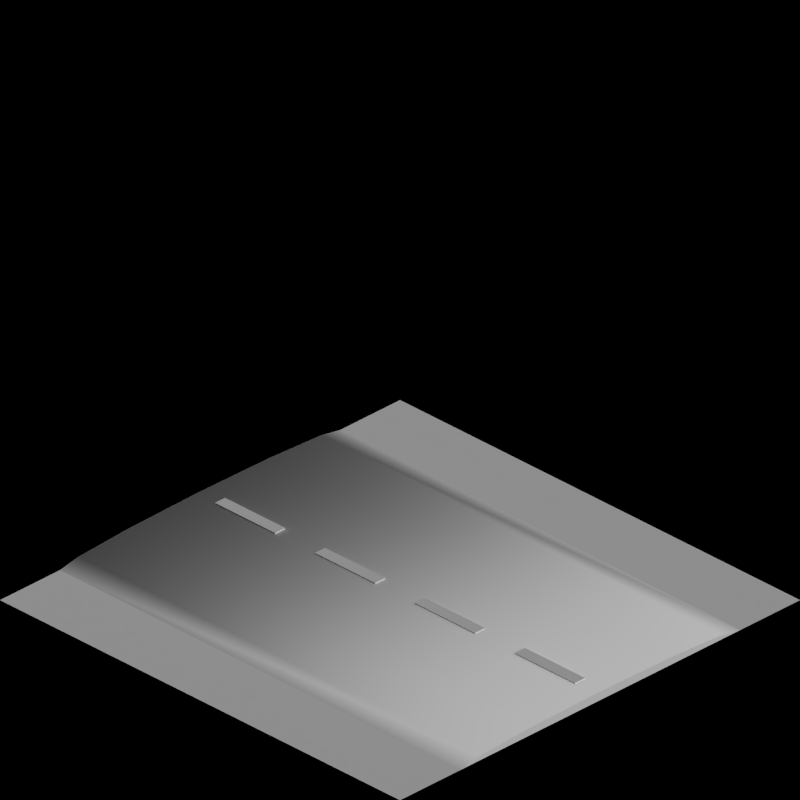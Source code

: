 # Source: road_temperate.blend  (saved by Blender 2.63.0; exported with 4.5.12 LTS)
import bpy
from mathutils import Matrix  # noqa: F401  (used for matrix-valued properties, if any)

bpy.ops.wm.read_factory_settings(use_empty=True)
scene = bpy.context.scene
scene.name = 'Scene'

# ---- collections
col_collection_1 = bpy.data.collections.new('Collection 1'); scene.collection.children.link(col_collection_1)
col_collection_2 = bpy.data.collections.new('Collection 2'); scene.collection.children.link(col_collection_2)

# ---- materials (node trees are filled in below, after node groups)
mat_grass_temperate = bpy.data.materials.new('Grass_Temperate')
mat_tarmac_dark = bpy.data.materials.new('Tarmac_Dark')
mat_paint_white = bpy.data.materials.new('Paint_White')

# ---- material node trees

# ---- world
world_world = bpy.data.worlds.new('World'); scene.world = world_world
world_world.color = (0.0, 0.0, 0.0)
world_world.use_sun_shadow = False
world_world.sun_shadow_jitter_overblur = 0.0
world_world.cycles.sampling_method = 'MANUAL'
world_world.cycles.sample_map_resolution = 256
world_world.light_settings.ao_factor = 0.5

# ---- cameras
cam_camera = bpy.data.cameras.new('Camera')
cam_camera.type = 'ORTHO'
cam_camera.clip_end = 100.0
cam_camera.lens = 35.0
cam_camera.sensor_width = 32.0
cam_camera.sensor_height = 18.0
cam_camera.ortho_scale = 2.828
cam_camera.dof.focus_distance = 0.0
cam_camera.dof.aperture_fstop = 128.0

# ---- lights
light_lamp = bpy.data.lights.new('Lamp', 'SUN')
light_lamp.transmission_factor = 0.0
light_lamp.cutoff_distance = 30.0
light_lamp.use_shadow = False
light_lamp.angle = 1.571
light_lamp.energy = 1.0
light_lamp.shadow_buffer_clip_start = 1.001
light_lamp.shadow_soft_size = 1.0
light_lamp.shadow_cascade_max_distance = 1000.0
light_lamp.cycles.use_multiple_importance_sampling = False
light_lamp_001 = bpy.data.lights.new('Lamp.001', 'SUN')
light_lamp_001.transmission_factor = 0.0
light_lamp_001.cutoff_distance = 30.0
light_lamp_001.angle = 1.571
light_lamp_001.energy = 1.0
light_lamp_001.shadow_buffer_clip_start = 1.001
light_lamp_001.shadow_soft_size = 1.0
light_lamp_001.shadow_cascade_max_distance = 1000.0
light_lamp_001.cycles.use_multiple_importance_sampling = False

# ---- meshes
me_plane_006 = bpy.data.meshes.new('Plane.006')
me_plane_006.from_pydata([(1.0, -1.0, 0.0), (-1.0, -1.0, 0.0), (1.0, 1.0, 0.0), (-1.0, 1.0, 0.0), (-4.0, -1.0, 0.0), (-6.0, -1.0, 0.0), (-4.0, 1.0, 0.0), (-6.0, 1.0, 0.0), (-9.0, -1.0, 0.0), (-11.0, -1.0, 0.0), (-9.0, 1.0, 0.0), (-11.0, 1.0, 0.0), (-14.0, -1.0, 0.0), (-16.0, -1.0, 0.0), (-14.0, 1.0, 0.0), (-16.0, 1.0, 0.0), (-19.0, -1.0, 0.0), (-21.0, -1.0, 0.0), (-19.0, 1.0, 0.0), (-21.0, 1.0, 0.0), (-24.0, -1.0, 0.0), (-26.0, -1.0, 0.5), (-24.0, 1.0, 0.0), (-26.0, 1.0, 0.5)], [], [(2, 3, 1, 0), (6, 7, 5, 4), (10, 11, 9, 8), (14, 15, 13, 12), (18, 19, 17, 16), (22, 23, 21, 20)])
me_plane_006.materials.append(mat_grass_temperate)
me_plane_006.use_remesh_preserve_volume = False
me_plane_006.use_remesh_preserve_attributes = False
me_plane_006.use_mirror_vertex_groups = False
me_plane_006.update()
me_road1 = bpy.data.meshes.new('Road1')
me_road1.from_pydata([(0.025, 0.1, 0.0), (-0.025, 0.1, 0.0), (0.025, 0.4, 0.0), (-0.025, 0.4, 0.0), (0.025, -0.9, 0.0), (-0.025, -0.9, 0.0), (0.025, -0.6, 0.0), (-0.025, -0.6, 0.0), (-0.7, -1.0, 0.0), (-0.7, 1.0, 6.488e-06), (-0.6062, -1.0, 0.0175), (-0.35, -1.0, 0.03031), (8.941e-08, -1.0, 0.035), (0.35, -1.0, 0.03031), (0.6062, -1.0, 0.0175), (0.7, -1.0, -1.192e-08), (-0.6062, 1.0, 0.01751), (-0.35, 1.0, 0.03032), (6.102e-08, 1.0, 0.03501), (0.35, 1.0, 0.03032), (0.6062, 1.0, 0.01751), (0.7, 1.0, 6.476e-06), (0.025, 0.1, 0.04), (-0.025, 0.1, 0.04), (0.025, 0.4, 0.04), (-0.025, 0.4, 0.04), (0.025, -0.9, 0.04), (-0.025, -0.9, 0.04), (0.025, -0.6, 0.04), (-0.025, -0.6, 0.04), (0.025, -0.4, 0.0), (-0.025, -0.4, 0.0), (0.025, -0.1, 0.0), (-0.025, -0.1, 0.0), (0.025, -0.4, 0.04), (-0.025, -0.4, 0.04), (0.025, -0.1, 0.04), (-0.025, -0.1, 0.04), (0.025, 0.6, 0.0), (-0.025, 0.6, 0.0), (0.025, 0.9, 0.0), (-0.025, 0.9, 0.0), (0.025, 0.6, 0.04), (-0.025, 0.6, 0.04), (0.025, 0.9, 0.04), (-0.025, 0.9, 0.04)], [], [(2, 0, 1, 3), (6, 4, 5, 7), (10, 11, 12, 13, 14, 15, 8), (16, 9, 21, 20, 19, 18, 17), (17, 18, 12, 11), (20, 21, 15, 14), (16, 17, 11, 10), (19, 20, 14, 13), (9, 16, 10, 8), (18, 19, 13, 12), (24, 25, 23, 22), (28, 29, 27, 26), (3, 1, 23, 25), (6, 7, 29, 28), (2, 3, 25, 24), (26, 27, 5, 4), (4, 6, 28, 26), (22, 23, 1, 0), (0, 2, 24, 22), (7, 5, 27, 29), (32, 30, 31, 33), (36, 37, 35, 34), (32, 33, 37, 36), (34, 35, 31, 30), (30, 32, 36, 34), (33, 31, 35, 37), (40, 38, 39, 41), (44, 45, 43, 42), (41, 39, 43, 45), (40, 41, 45, 44), (42, 43, 39, 38), (38, 40, 44, 42)])
me_road1.polygons.foreach_set('use_smooth', [0, 0, 0, 0, 1, 1, 1, 1, 1, 1, 0, 0, 0, 0, 0, 0, 0, 0, 0, 0, 0, 0, 0, 0, 0, 0, 0, 0, 0, 0, 0, 0])
me_road1.polygons.foreach_set('material_index', [1, 1, 0, 0, 0, 0, 0, 0, 0, 0, 1, 1, 1, 1, 1, 1, 1, 1, 1, 1, 1, 1, 1, 1, 1, 1, 1, 1, 1, 1, 1, 1])
me_road1.materials.append(mat_tarmac_dark)
me_road1.materials.append(mat_paint_white)
me_road1.use_remesh_preserve_volume = False
me_road1.use_remesh_preserve_attributes = False
me_road1.use_mirror_vertex_groups = False
me_road1.update()
me_road2 = bpy.data.meshes.new('Road2')
me_road2.from_pydata([(-0.9, -0.025, 0.0), (-0.9, 0.025, 0.0), (-0.6, -0.025, 0.0), (-0.6, 0.025, 0.0), (-0.9, -0.025, 0.04), (-0.9, 0.025, 0.04), (-0.6, -0.025, 0.04), (-0.6, 0.025, 0.04), (0.6, -0.025, 0.0), (0.6, 0.025, 0.0), (0.9, -0.025, 0.0), (0.9, 0.025, 0.0), (0.6, -0.025, 0.04), (0.6, 0.025, 0.04), (0.9, -0.025, 0.04), (0.9, 0.025, 0.04), (0.025, -0.9, 0.0), (-0.025, -0.9, 0.0), (0.025, -0.6, 0.0), (-0.025, -0.6, 0.0), (0.025, -0.9, 0.04), (-0.025, -0.9, 0.04), (0.025, -0.6, 0.04), (-0.025, -0.6, 0.04), (0.025, 0.6, 0.0), (-0.025, 0.6, 0.0), (0.025, 0.9, 0.0), (-0.025, 0.9, 0.0), (0.025, 0.6, 0.04), (-0.025, 0.6, 0.04), (0.025, 0.9, 0.04), (-0.025, 0.9, 0.04), (-0.7, -1.0, 0.0), (-1.0, -0.7, -1.118e-08), (-0.6062, -1.0, 0.0175), (-0.35, -1.0, 0.03031), (8.941e-08, -1.0, 0.035), (0.35, -1.0, 0.03031), (0.6062, -1.0, 0.0175), (0.7, -1.0, -1.192e-08), (-1.0, -0.6062, 0.0175), (-1.0, -0.35, 0.03031), (-1.0, -1.192e-07, 0.035), (-1.0, 0.35, 0.03031), (-1.0, 0.6062, 0.0175), (-1.0, 0.7, 0.0), (0.7, 1.0, 0.0), (1.0, 0.7, -1.118e-08), (0.6062, 1.0, 0.0175), (0.35, 1.0, 0.03031), (-2.98e-07, 1.0, 0.035), (-0.35, 1.0, 0.03031), (-0.6062, 1.0, 0.0175), (-0.7, 1.0, -1.118e-08), (1.0, 0.6062, 0.0175), (1.0, 0.35, 0.03031), (1.0, 1.788e-07, 0.035), (1.0, -0.35, 0.03031), (1.0, -0.6062, 0.0175), (1.0, -0.7, 0.0), (0.6031, 0.6031, 0.0175), (-0.375, -0.375, 0.03031), (-0.375, 0.375, 0.03031), (-0.6031, 0.6031, 0.0175), (-0.7, 0.7, 3.178e-07), (0.7, 0.7, -2.438e-07), (0.375, 0.375, 0.03031), (0.0, 1.46e-08, 0.035), (0.6031, -0.6031, 0.0175), (0.7, -0.7, -2.326e-07), (-0.7, -0.7, 0.0), (-0.6031, -0.6031, 0.0175), (0.375, -0.375, 0.03031)], [], [(2, 0, 1, 3), (6, 7, 5, 4), (2, 3, 7, 6), (4, 5, 1, 0), (0, 2, 6, 4), (3, 1, 5, 7), (10, 8, 9, 11), (14, 15, 13, 12), (11, 9, 13, 15), (10, 11, 15, 14), (12, 13, 9, 8), (8, 10, 14, 12), (18, 16, 17, 19), (22, 23, 21, 20), (18, 19, 23, 22), (20, 21, 17, 16), (16, 18, 22, 20), (19, 17, 21, 23), (26, 24, 25, 27), (30, 31, 29, 28), (27, 25, 29, 31), (26, 27, 31, 30), (28, 29, 25, 24), (24, 26, 30, 28), (34, 32, 39, 38, 37, 36, 35), (58, 59, 47, 54, 55, 56, 57), (48, 46, 53, 52, 51, 50, 49), (44, 45, 33, 40, 41, 42, 43), (44, 43, 62, 63), (45, 44, 63, 64), (56, 55, 66, 67), (59, 58, 68, 69), (32, 34, 71, 70), (49, 50, 67, 66), (52, 53, 64, 63), (48, 49, 66, 60), (51, 52, 63, 62), (50, 51, 62, 67), (46, 48, 60, 65), (40, 33, 70, 71), (43, 42, 67, 62), (42, 41, 61, 67), (41, 40, 71, 61), (55, 54, 60, 66), (58, 57, 72, 68), (54, 47, 65, 60), (57, 56, 67, 72), (36, 37, 72, 67), (35, 36, 67, 61), (38, 39, 69, 68), (34, 35, 61, 71), (37, 38, 68, 72)])
me_road2.polygons.foreach_set('material_index', [1, 1, 1, 1, 1, 1, 1, 1, 1, 1, 1, 1, 1, 1, 1, 1, 1, 1, 1, 1, 1, 1, 1, 1, 0, 0, 0, 0, 0, 0, 0, 0, 0, 0, 0, 0, 0, 0, 0, 0, 0, 0, 0, 0, 0, 0, 0, 0, 0, 0, 0, 0])
me_road2.materials.append(mat_tarmac_dark)
me_road2.materials.append(mat_paint_white)
me_road2.use_remesh_preserve_volume = False
me_road2.use_remesh_preserve_attributes = False
me_road2.use_mirror_vertex_groups = False
me_road2.update()
me_road3 = bpy.data.meshes.new('Road3')
me_road3.from_pydata([(0.9, 0.025, 0.0), (0.9, -0.025, 0.0), (0.6, 0.025, 0.0), (0.6, -0.025, 0.0), (0.9, 0.025, 0.04), (0.9, -0.025, 0.04), (0.6, 0.025, 0.04), (0.6, -0.025, 0.04), (0.025, 0.1, 0.0), (-0.025, 0.1, 0.0), (0.025, 0.4, 0.0), (-0.025, 0.4, 0.0), (0.025, -0.9, 0.0), (-0.025, -0.9, 0.0), (0.025, -0.6, 0.0), (-0.025, -0.6, 0.0), (0.025, 0.1, 0.04), (-0.025, 0.1, 0.04), (0.025, 0.4, 0.04), (-0.025, 0.4, 0.04), (0.025, -0.9, 0.04), (-0.025, -0.9, 0.04), (0.025, -0.6, 0.04), (-0.025, -0.6, 0.04), (0.025, -0.4, 0.0), (-0.025, -0.4, 0.0), (0.025, -0.1, 0.0), (-0.025, -0.1, 0.0), (0.025, -0.4, 0.04), (-0.025, -0.4, 0.04), (0.025, -0.1, 0.04), (-0.025, -0.1, 0.04), (0.025, 0.6, 0.0), (-0.025, 0.6, 0.0), (0.025, 0.9, 0.0), (-0.025, 0.9, 0.0), (0.025, 0.6, 0.04), (-0.025, 0.6, 0.04), (0.025, 0.9, 0.04), (-0.025, 0.9, 0.04), (-0.7, -1.0, 0.0), (-0.35, -1.788e-07, 0.03031), (-0.6062, -1.0, 0.0175), (0.35, -1.0, 0.03031), (0.6062, -1.0, 0.0175), (0.7, -1.0, -1.192e-08), (-2.98e-07, -1.0, 0.035), (-0.35, -1.0, 0.03031), (-2.98e-07, -5.96e-08, 0.035), (0.7, 1.0, 0.0), (1.0, 0.7, -1.118e-08), (0.6062, 1.0, 0.0175), (0.35, 1.0, 0.03031), (-2.98e-07, 1.0, 0.035), (-0.35, 1.0, 0.03031), (-0.6062, 1.0, 0.0175), (-0.7, 1.0, -1.118e-08), (1.0, 0.6062, 0.0175), (1.0, 0.35, 0.03031), (1.0, 1.788e-07, 0.035), (1.0, -0.35, 0.03031), (1.0, -0.6062, 0.0175), (1.0, -0.7, 0.0), (0.6031, 0.6031, 0.0175), (0.7, 0.7, -2.438e-07), (0.375, 0.375, 0.03031), (0.6031, -0.6031, 0.0175), (0.7, -0.7, -2.326e-07), (-0.6062, 0.0, 0.0175), (-0.7, 0.0, 0.0), (0.375, -0.375, 0.03031)], [], [(2, 0, 1, 3), (6, 7, 5, 4), (2, 3, 7, 6), (4, 5, 1, 0), (0, 2, 6, 4), (3, 1, 5, 7), (10, 8, 9, 11), (14, 12, 13, 15), (18, 19, 17, 16), (22, 23, 21, 20), (11, 9, 17, 19), (14, 15, 23, 22), (10, 11, 19, 18), (20, 21, 13, 12), (12, 14, 22, 20), (16, 17, 9, 8), (8, 10, 18, 16), (15, 13, 21, 23), (26, 24, 25, 27), (30, 31, 29, 28), (26, 27, 31, 30), (28, 29, 25, 24), (24, 26, 30, 28), (27, 25, 29, 31), (34, 32, 33, 35), (38, 39, 37, 36), (35, 33, 37, 39), (34, 35, 39, 38), (36, 37, 33, 32), (32, 34, 38, 36), (61, 62, 50, 57, 58, 59, 60), (51, 49, 56, 55, 54, 53, 52), (46, 43, 70, 48), (42, 47, 41, 68), (60, 59, 48, 70), (69, 68, 55, 56), (62, 61, 66, 67), (48, 41, 47, 46), (53, 54, 41, 48), (51, 52, 65, 63), (49, 51, 63, 64), (68, 41, 54, 55), (52, 53, 48, 65), (59, 58, 65, 48), (42, 40, 45, 44, 43, 46, 47), (58, 57, 63, 65), (61, 60, 70, 66), (57, 50, 64, 63), (40, 42, 68, 69), (44, 45, 67, 66), (43, 44, 66, 70)])
me_road3.polygons.foreach_set('material_index', [1, 1, 1, 1, 1, 1, 1, 1, 1, 1, 1, 1, 1, 1, 1, 1, 1, 1, 1, 1, 1, 1, 1, 1, 1, 1, 1, 1, 1, 1, 0, 0, 0, 0, 0, 0, 0, 0, 0, 0, 0, 0, 0, 0, 0, 0, 0, 0, 0, 0, 0])
me_road3.materials.append(mat_tarmac_dark)
me_road3.materials.append(mat_paint_white)
me_road3.use_remesh_preserve_volume = False
me_road3.use_remesh_preserve_attributes = False
me_road3.use_mirror_vertex_groups = False
me_road3.update()
me_road5 = bpy.data.meshes.new('Road5')
me_road5.from_pydata([(0.025, -0.9, 0.0), (-0.025, -0.9, 0.0), (0.025, -0.6, 0.0), (-0.025, -0.6, 0.0), (-0.7, -1.0, 0.0), (-0.7, 0.0, 6.488e-06), (-0.6062, -1.0, 0.0175), (-0.35, -1.0, 0.03031), (1.192e-07, -1.0, 0.035), (0.35, -1.0, 0.03031), (0.6062, -1.0, 0.0175), (0.7, -1.0, -1.192e-08), (-0.6062, -0.1, 0.01751), (-0.35, -0.3, 0.03032), (1.192e-07, -0.6, 0.03501), (0.35, -0.3, 0.03032), (0.6062, -0.1, 0.01751), (0.7, 0.0, 6.476e-06), (0.025, -0.9, 0.04), (-0.025, -0.9, 0.04), (0.025, -0.6, 0.04), (-0.025, -0.6, 0.04)], [], [(2, 0, 1, 3), (6, 7, 8, 9, 10, 11, 4), (12, 5, 17, 16, 15, 14, 13), (13, 14, 8, 7), (16, 17, 11, 10), (12, 13, 7, 6), (15, 16, 10, 9), (5, 12, 6, 4), (14, 15, 9, 8), (20, 21, 19, 18), (2, 3, 21, 20), (18, 19, 1, 0), (0, 2, 20, 18), (3, 1, 19, 21)])
me_road5.polygons.foreach_set('use_smooth', [0, 0, 0, 1, 1, 1, 1, 1, 1, 0, 0, 0, 0, 0])
me_road5.polygons.foreach_set('material_index', [1, 0, 0, 0, 0, 0, 0, 0, 0, 1, 1, 1, 1, 1])
me_road5.materials.append(mat_tarmac_dark)
me_road5.materials.append(mat_paint_white)
me_road5.use_remesh_preserve_volume = False
me_road5.use_remesh_preserve_attributes = False
me_road5.use_mirror_vertex_groups = False
me_road5.update()
me_road4 = bpy.data.meshes.new('Road4')
me_road4.from_pydata([(0.03479, -0.8622, 0.0), (-0.01471, -0.8551, 0.0), (0.03479, -0.8622, 0.04), (-0.01471, -0.8551, 0.04), (0.05294, -0.7683, 0.0), (0.004374, -0.7564, 0.0), (0.05294, -0.7683, 0.04), (0.004374, -0.7564, 0.04), (0.08022, -0.6765, 0.0), (0.03305, -0.66, 0.0), (0.08022, -0.6765, 0.04), (0.03305, -0.66, 0.04), (0.1163, -0.5879, 0.0), (0.07103, -0.5668, 0.0), (0.1163, -0.5879, 0.04), (0.07103, -0.5668, 0.04), (0.2137, -0.4235, 0.0), (0.1734, -0.3939, 0.0), (0.2137, -0.4235, 0.04), (0.1734, -0.3939, 0.04), (0.274, -0.3492, 0.0), (0.2368, -0.3158, 0.0), (0.274, -0.3492, 0.04), (0.2368, -0.3158, 0.04), (0.3413, -0.2812, 0.0), (0.3075, -0.2443, 0.0), (0.3413, -0.2812, 0.04), (0.3075, -0.2443, 0.04), (0.4149, -0.2201, 0.0), (0.3849, -0.1801, 0.0), (0.4149, -0.2201, 0.04), (0.3849, -0.1801, 0.04), (0.5783, -0.1209, 0.0), (0.5567, -0.07582, 0.0), (0.5783, -0.1209, 0.04), (0.5567, -0.07582, 0.04), (0.6665, -0.0838, 0.0), (0.6494, -0.03682, 0.0), (0.6665, -0.0838, 0.04), (0.6494, -0.03682, 0.04), (0.7579, -0.05553, 0.0), (0.7455, -0.007092, 0.0), (0.7579, -0.05553, 0.04), (0.7455, -0.007092, 0.04), (0.8517, -0.03635, 0.0), (0.8441, 0.01307, 0.0), (0.8517, -0.03635, 0.04), (0.8441, 0.01307, 0.04), (-0.7, -1.0, 0.0), (-0.6062, -1.0, 0.0175), (-0.35, -1.0, 0.03031), (1.192e-07, -1.0, 0.035), (0.35, -1.0, 0.03031), (0.6062, -1.0, 0.0175), (0.7, -1.0, -1.192e-08), (-0.6918, -0.8334, 0.0), (-0.5985, -0.8426, 0.0175), (-0.3435, -0.8677, 0.03031), (0.004815, -0.902, 0.035), (0.3531, -0.9363, 0.03031), (0.6081, -0.9614, 0.0175), (0.7014, -0.9706, -1.192e-08), (-0.6673, -0.6683, 0.0), (-0.5754, -0.6866, 0.0175), (-0.3241, -0.7366, 0.03031), (0.01921, -0.8049, 0.035), (0.3625, -0.8732, 0.03031), (0.6138, -0.9232, 0.0175), (0.7058, -0.9415, -1.192e-08), (-0.6268, -0.5065, 0.0), (-0.5371, -0.5337, 0.0175), (-0.2919, -0.6081, 0.03031), (0.04306, -0.7097, 0.035), (0.378, -0.8113, 0.03031), (0.6232, -0.8857, 0.0175), (0.7129, -0.9129, -1.192e-08), (-0.5706, -0.3494, 0.0), (-0.484, -0.3853, 0.0175), (-0.2472, -0.4834, 0.03031), (0.07612, -0.6173, 0.035), (0.3995, -0.7513, 0.03031), (0.6362, -0.8493, 0.0175), (0.7228, -0.8852, -1.192e-08), (-0.4993, -0.1986, 0.0), (-0.4166, -0.2428, 0.0175), (-0.1906, -0.3636, 0.03031), (0.1181, -0.5286, 0.035), (0.4268, -0.6936, 0.03031), (0.6527, -0.8144, 0.0175), (0.7354, -0.8586, -1.192e-08), (-0.4135, -0.05553, 0.0), (-0.3355, -0.1076, 0.0175), (-0.1225, -0.25, 0.03031), (0.1685, -0.4444, 0.035), (0.4595, -0.6389, 0.03031), (0.6726, -0.7812, 0.0175), (0.7506, -0.8333, -1.192e-08), (-0.3141, 0.07847, 0.0), (-0.2416, 0.01897, 0.0175), (-0.04356, -0.1436, 0.03031), (0.227, -0.3656, 0.035), (0.4975, -0.5876, 0.03031), (0.6956, -0.7502, 0.0175), (0.7681, -0.8097, -1.192e-08), (-0.2021, 0.2021, 0.0), (-0.1358, 0.1358, 0.0175), (0.04541, -0.04541, 0.03031), (0.2929, -0.2929, 0.035), (0.5404, -0.5404, 0.03031), (0.7216, -0.7216, 0.0175), (0.7879, -0.7879, -1.192e-08), (-0.07847, 0.3141, 0.0), (-0.01897, 0.2416, 0.0175), (0.1436, 0.04356, 0.03031), (0.3656, -0.227, 0.035), (0.5876, -0.4975, 0.03031), (0.7502, -0.6956, 0.0175), (0.8097, -0.7681, -1.192e-08), (0.05553, 0.4135, 0.0), (0.1076, 0.3355, 0.0175), (0.25, 0.1225, 0.03031), (0.4444, -0.1685, 0.035), (0.6389, -0.4595, 0.03031), (0.7812, -0.6726, 0.0175), (0.8333, -0.7506, -1.192e-08), (0.1986, 0.4993, 0.0), (0.2428, 0.4166, 0.0175), (0.3636, 0.1906, 0.03031), (0.5286, -0.1181, 0.035), (0.6936, -0.4268, 0.03031), (0.8144, -0.6527, 0.0175), (0.8586, -0.7354, -1.192e-08), (0.3494, 0.5706, 0.0), (0.3853, 0.484, 0.0175), (0.4834, 0.2472, 0.03031), (0.6173, -0.07612, 0.035), (0.7513, -0.3995, 0.03031), (0.8493, -0.6362, 0.0175), (0.8852, -0.7228, -1.192e-08), (0.5065, 0.6268, 0.0), (0.5337, 0.5371, 0.0175), (0.6081, 0.2919, 0.03031), (0.7097, -0.04306, 0.035), (0.8113, -0.378, 0.03031), (0.8857, -0.6232, 0.0175), (0.9129, -0.7129, -1.192e-08), (0.6683, 0.6673, 0.0), (0.6866, 0.5754, 0.0175), (0.7366, 0.3241, 0.03031), (0.8049, -0.01921, 0.035), (0.8732, -0.3625, 0.03031), (0.9232, -0.6138, 0.0175), (0.9415, -0.7058, -1.192e-08), (0.8334, 0.6918, 0.0), (0.8426, 0.5985, 0.0175), (0.8677, 0.3435, 0.03031), (0.902, -0.004815, 0.035), (0.9363, -0.3531, 0.03031), (0.9614, -0.6081, 0.0175), (0.9706, -0.7014, -1.192e-08), (1.0, 0.7, 0.0), (1.0, 0.6062, 0.0175), (1.0, 0.35, 0.03031), (1.0, -1.788e-07, 0.035), (1.0, -0.35, 0.03031), (1.0, -0.6062, 0.0175), (1.0, -0.7, -1.192e-08)], [], [(4, 5, 1, 0), (4, 6, 10, 8), (2, 3, 7, 6), (3, 1, 5, 7), (0, 2, 6, 4), (8, 10, 14, 12), (8, 9, 5, 4), (6, 7, 11, 10), (7, 5, 9, 11), (12, 13, 9, 8), (10, 11, 15, 14), (11, 9, 13, 15), (18, 19, 23, 22), (24, 25, 21, 20), (19, 17, 21, 23), (16, 18, 22, 20), (20, 21, 17, 16), (24, 26, 30, 28), (22, 23, 27, 26), (23, 21, 25, 27), (20, 22, 26, 24), (28, 29, 25, 24), (26, 27, 31, 30), (27, 25, 29, 31), (2, 0, 1, 3), (12, 14, 15, 13), (34, 35, 39, 38), (40, 41, 37, 36), (35, 33, 37, 39), (32, 34, 38, 36), (36, 37, 33, 32), (40, 42, 46, 44), (38, 39, 43, 42), (39, 37, 41, 43), (36, 38, 42, 40), (18, 16, 17, 19), (44, 45, 41, 40), (42, 43, 47, 46), (43, 41, 45, 47), (28, 30, 31, 29), (34, 32, 33, 35), (44, 46, 47, 45), (49, 48, 54, 53, 52, 51, 50), (56, 57, 64, 63), (49, 50, 57, 56), (52, 53, 60, 59), (48, 49, 56, 55), (51, 52, 59, 58), (55, 61, 54, 48), (50, 51, 58, 57), (53, 54, 61, 60), (66, 67, 74, 73), (59, 60, 67, 66), (55, 56, 63, 62), (58, 59, 66, 65), (62, 68, 61, 55), (57, 58, 65, 64), (60, 61, 68, 67), (69, 70, 77, 76), (62, 63, 70, 69), (65, 66, 73, 72), (69, 75, 68, 62), (64, 65, 72, 71), (67, 68, 75, 74), (63, 64, 71, 70), (76, 77, 84, 83), (72, 73, 80, 79), (76, 82, 75, 69), (71, 72, 79, 78), (74, 75, 82, 81), (70, 71, 78, 77), (73, 74, 81, 80), (86, 87, 94, 93), (79, 80, 87, 86), (83, 89, 82, 76), (78, 79, 86, 85), (81, 82, 89, 88), (77, 78, 85, 84), (80, 81, 88, 87), (97, 103, 96, 90), (90, 96, 89, 83), (85, 86, 93, 92), (88, 89, 96, 95), (84, 85, 92, 91), (87, 88, 95, 94), (83, 84, 91, 90), (99, 100, 107, 106), (92, 93, 100, 99), (95, 96, 103, 102), (91, 92, 99, 98), (94, 95, 102, 101), (90, 91, 98, 97), (93, 94, 101, 100), (109, 110, 117, 116), (102, 103, 110, 109), (98, 99, 106, 105), (101, 102, 109, 108), (97, 98, 105, 104), (100, 101, 108, 107), (104, 110, 103, 97), (112, 113, 120, 119), (105, 106, 113, 112), (108, 109, 116, 115), (104, 105, 112, 111), (107, 108, 115, 114), (111, 117, 110, 104), (106, 107, 114, 113), (119, 120, 127, 126), (115, 116, 123, 122), (111, 112, 119, 118), (114, 115, 122, 121), (118, 124, 117, 111), (113, 114, 121, 120), (116, 117, 124, 123), (129, 130, 137, 136), (122, 123, 130, 129), (118, 119, 126, 125), (121, 122, 129, 128), (125, 131, 124, 118), (120, 121, 128, 127), (123, 124, 131, 130), (132, 133, 140, 139), (125, 126, 133, 132), (128, 129, 136, 135), (132, 138, 131, 125), (127, 128, 135, 134), (130, 131, 138, 137), (126, 127, 134, 133), (142, 143, 150, 149), (135, 136, 143, 142), (139, 145, 138, 132), (134, 135, 142, 141), (137, 138, 145, 144), (133, 134, 141, 140), (136, 137, 144, 143), (153, 159, 152, 146), (146, 152, 145, 139), (141, 142, 149, 148), (144, 145, 152, 151), (140, 141, 148, 147), (143, 144, 151, 150), (139, 140, 147, 146), (160, 166, 159, 153), (148, 149, 156, 155), (151, 152, 159, 158), (147, 148, 155, 154), (150, 151, 158, 157), (146, 147, 154, 153), (149, 150, 157, 156), (161, 162, 163, 164, 165, 166, 160), (155, 156, 163, 162), (158, 159, 166, 165), (154, 155, 162, 161), (157, 158, 165, 164), (153, 154, 161, 160), (156, 157, 164, 163)])
me_road4.polygons.foreach_set('material_index', [1, 1, 1, 1, 1, 1, 1, 1, 1, 1, 1, 1, 1, 1, 1, 1, 1, 1, 1, 1, 1, 1, 1, 1, 1, 1, 1, 1, 1, 1, 1, 1, 1, 1, 1, 1, 1, 1, 1, 1, 1, 1, 0, 0, 0, 0, 0, 0, 0, 0, 0, 0, 0, 0, 0, 0, 0, 0, 0, 0, 0, 0, 0, 0, 0, 0, 0, 0, 0, 0, 0, 0, 0, 0, 0, 0, 0, 0, 0, 0, 0, 0, 0, 0, 0, 0, 0, 0, 0, 0, 0, 0, 0, 0, 0, 0, 0, 0, 0, 0, 0, 0, 0, 0, 0, 0, 0, 0, 0, 0, 0, 0, 0, 0, 0, 0, 0, 0, 0, 0, 0, 0, 0, 0, 0, 0, 0, 0, 0, 0, 0, 0, 0, 0, 0, 0, 0, 0, 0, 0, 0, 0, 0, 0, 0, 0, 0, 0, 0, 0, 0, 0, 0, 0, 0, 0])
me_road4.materials.append(mat_tarmac_dark)
me_road4.materials.append(mat_paint_white)
me_road4.use_remesh_preserve_volume = False
me_road4.use_remesh_preserve_attributes = False
me_road4.use_mirror_vertex_groups = False
me_road4.update()
me_road6 = bpy.data.meshes.new('Road6')
me_road6.from_pydata([(0.025, 0.1019, 0.1835), (-0.025, 0.1019, 0.1835), (0.025, 0.4076, 0.1214), (-0.025, 0.4076, 0.1214), (0.025, -0.9171, 0.3904), (-0.025, -0.9171, 0.3904), (0.025, -0.6114, 0.3283), (-0.025, -0.6114, 0.3283), (0.025, 0.1116, 0.2152), (-0.025, 0.1116, 0.2152), (0.025, 0.4172, 0.1531), (-0.025, 0.4172, 0.1531), (0.025, -0.9074, 0.4221), (-0.025, -0.9074, 0.4221), (0.025, -0.6017, 0.36), (-0.025, -0.6017, 0.36), (0.025, -0.4076, 0.2869), (-0.025, -0.4076, 0.2869), (0.025, -0.1019, 0.2249), (-0.025, -0.1019, 0.2249), (0.025, -0.3979, 0.3186), (-0.025, -0.3979, 0.3186), (0.025, -0.09224, 0.2566), (-0.025, -0.09224, 0.2566), (0.025, 0.6114, 0.07997), (-0.025, 0.6114, 0.07997), (0.025, 0.9171, 0.01788), (-0.025, 0.9171, 0.01788), (0.025, 0.621, 0.1117), (-0.025, 0.621, 0.1117), (0.025, 0.9267, 0.04958), (-0.025, 0.9267, 0.04958), (-0.7, -1.0, 0.4083), (-0.7, 1.0, 5.298e-06), (-0.6062, -1.0, 0.4226), (-0.35, -1.0, 0.4331), (8.941e-08, -1.0, 0.4369), (0.35, -1.0, 0.4331), (0.6062, -1.0, 0.4226), (0.7, -1.0, 0.4083), (-0.6062, 1.0, 0.0143), (-0.35, 1.0, 0.02476), (6.102e-08, 1.0, 0.02859), (0.35, 1.0, 0.02476), (0.6062, 1.0, 0.0143), (0.7, 1.0, 5.288e-06)], [], [(2, 0, 1, 3), (6, 4, 5, 7), (10, 11, 9, 8), (14, 15, 13, 12), (3, 1, 9, 11), (6, 7, 15, 14), (2, 3, 11, 10), (12, 13, 5, 4), (4, 6, 14, 12), (8, 9, 1, 0), (0, 2, 10, 8), (7, 5, 13, 15), (18, 16, 17, 19), (22, 23, 21, 20), (18, 19, 23, 22), (20, 21, 17, 16), (16, 18, 22, 20), (19, 17, 21, 23), (26, 24, 25, 27), (30, 31, 29, 28), (27, 25, 29, 31), (26, 27, 31, 30), (28, 29, 25, 24), (24, 26, 30, 28), (34, 35, 36, 37, 38, 39, 32), (40, 33, 45, 44, 43, 42, 41), (41, 42, 36, 35), (44, 45, 39, 38), (40, 41, 35, 34), (43, 44, 38, 37), (33, 40, 34, 32), (42, 43, 37, 36)])
me_road6.polygons.foreach_set('use_smooth', [0, 0, 0, 0, 0, 0, 0, 0, 0, 0, 0, 0, 0, 0, 0, 0, 0, 0, 0, 0, 0, 0, 0, 0, 0, 0, 1, 1, 1, 1, 1, 1])
me_road6.polygons.foreach_set('material_index', [1, 1, 1, 1, 1, 1, 1, 1, 1, 1, 1, 1, 1, 1, 1, 1, 1, 1, 1, 1, 1, 1, 1, 1, 0, 0, 0, 0, 0, 0, 0, 0])
me_road6.materials.append(mat_tarmac_dark)
me_road6.materials.append(mat_paint_white)
me_road6.use_remesh_preserve_volume = False
me_road6.use_remesh_preserve_attributes = False
me_road6.use_mirror_vertex_groups = False
me_road6.update()
me_plane_003 = bpy.data.meshes.new('Plane.003')
me_plane_003.from_pydata([(1.0, -1.0, 0.0), (-1.0, -1.0, 0.0), (1.0, 1.0, 0.0), (-1.0, 1.0, 0.0), (-4.0, -1.0, 0.0), (-6.0, -1.0, 0.0), (-4.0, 1.0, 0.0), (-6.0, 1.0, 0.0), (-9.0, -1.0, 0.0), (-11.0, -1.0, 0.0), (-9.0, 1.0, 0.0), (-11.0, 1.0, 0.0), (-14.0, -1.0, 0.0), (-16.0, -1.0, 0.0), (-14.0, 1.0, 0.0), (-16.0, 1.0, 0.0), (-19.0, -1.0, 0.0), (-21.0, -1.0, 0.0), (-19.0, 1.0, 0.0), (-21.0, 1.0, 0.0), (-24.0, -1.0, 0.0), (-26.0, -1.0, 0.5), (-24.0, 1.0, 0.0), (-26.0, 1.0, 0.5)], [], [(2, 3, 1, 0), (6, 7, 5, 4), (10, 11, 9, 8), (14, 15, 13, 12), (18, 19, 17, 16), (22, 23, 21, 20)])
me_plane_003.materials.append(mat_grass_temperate)
me_plane_003.use_remesh_preserve_volume = False
me_plane_003.use_remesh_preserve_attributes = False
me_plane_003.use_mirror_vertex_groups = False
me_plane_003.update()

# ---- objects
ob_rotationcontrol = bpy.data.objects.new('RotationControl', None)
ob_cameratarget = bpy.data.objects.new('CameraTarget', None)
ob_camera = bpy.data.objects.new('Camera', cam_camera)
ob_lamp = bpy.data.objects.new('Lamp', light_lamp)
ob_plane_002 = bpy.data.objects.new('Plane.002', me_plane_006)
ob_road1_002 = bpy.data.objects.new('Road1.002', me_road1)
ob_road2_002 = bpy.data.objects.new('Road2.002', me_road2)
ob_road3_002 = bpy.data.objects.new('Road3.002', me_road3)
ob_road5_002 = bpy.data.objects.new('Road5.002', me_road5)
ob_road4_002 = bpy.data.objects.new('Road4.002', me_road4)
ob_road6_002 = bpy.data.objects.new('Road6.002', me_road6)
ob_road1_001 = bpy.data.objects.new('Road1.001', me_road1)
ob_road2_001 = bpy.data.objects.new('Road2.001', me_road2)
ob_road3_001 = bpy.data.objects.new('Road3.001', me_road3)
ob_road5_001 = bpy.data.objects.new('Road5.001', me_road5)
ob_road4_001 = bpy.data.objects.new('Road4.001', me_road4)
ob_road6_001 = bpy.data.objects.new('Road6.001', me_road6)
ob_road6 = bpy.data.objects.new('Road6', me_road6)
ob_road4 = bpy.data.objects.new('Road4', me_road4)
ob_road5 = bpy.data.objects.new('Road5', me_road5)
ob_road3 = bpy.data.objects.new('Road3', me_road3)
ob_road2 = bpy.data.objects.new('Road2', me_road2)
ob_road1 = bpy.data.objects.new('Road1', me_road1)
ob_plane = bpy.data.objects.new('Plane', me_plane_003)
ob_lamp_001 = bpy.data.objects.new('Lamp.001', light_lamp_001)

# ---- transforms, parenting, visibility, modifiers, constraints
ob_rotationcontrol.location = (0.0, 0.0, 0.0)
ob_rotationcontrol.empty_image_offset = (0.0, 0.0)
ob_rotationcontrol.lineart.crease_threshold = 0.0
ob_cameratarget.parent = ob_rotationcontrol
ob_cameratarget.location = (0.0, 0.0, 0.817)
ob_cameratarget.empty_image_offset = (0.0, 0.0)
ob_cameratarget.lineart.crease_threshold = 0.0
ob_camera.parent = ob_cameratarget
ob_camera.location = (1.0, 1.0, 0.817)
ob_camera.rotation_euler = (1.109, 0.01082, 0.8149)
ob_camera.lock_rotations_4d = False
ob_camera.empty_display_type = 'ARROWS'
ob_camera.color = (0.0, 0.0, 0.0, 0.0)
ob_camera.display_type = 'WIRE'
ob_camera.lineart.crease_threshold = 0.0
_c = ob_camera.constraints.new('TRACK_TO'); _c.name = 'TrackTo'
_c.target = ob_cameratarget
ob_lamp.parent = ob_rotationcontrol
ob_lamp.location = (-1.0, 2.0, 0.8)
ob_lamp.lock_rotations_4d = False
ob_lamp.empty_display_type = 'ARROWS'
ob_lamp.color = (0.0, 0.0, 0.0, 0.0)
ob_lamp.lineart.crease_threshold = 0.0
_c = ob_lamp.constraints.new('TRACK_TO'); _c.name = 'TrackTo'
_c.target = ob_rotationcontrol
ob_plane_002.location = (-60.0, 0.0, 0.0)
ob_plane_002.scale = (1.0, 1.0, 0.8166)
ob_plane_002.lineart.crease_threshold = 0.0
ob_road1_002.location = (-60.0, 0.0, 0.0)
ob_road1_002.lineart.crease_threshold = 0.0
ob_road2_002.location = (-65.0, 0.0, 0.0)
ob_road2_002.lineart.crease_threshold = 0.0
ob_road3_002.location = (-70.0, 0.0, 0.0)
ob_road3_002.lineart.crease_threshold = 0.0
ob_road5_002.location = (-80.0, 0.0, 0.0)
ob_road5_002.lineart.crease_threshold = 0.0
ob_road4_002.location = (-75.0, 0.0, 0.0)
ob_road4_002.lineart.crease_threshold = 0.0
ob_road6_002.location = (-85.0, 0.0, 0.0)
ob_road6_002.rotation_euler = (0.0, 0.0, -1.571)
ob_road6_002.lineart.crease_threshold = 0.0
ob_road1_001.location = (-30.0, 0.0, 0.0)
ob_road1_001.lineart.crease_threshold = 0.0
ob_road2_001.location = (-35.0, 0.0, 0.0)
ob_road2_001.lineart.crease_threshold = 0.0
ob_road3_001.location = (-40.0, 0.0, 0.0)
ob_road3_001.lineart.crease_threshold = 0.0
ob_road5_001.location = (-50.0, 0.0, 0.0)
ob_road5_001.lineart.crease_threshold = 0.0
ob_road4_001.location = (-45.0, 0.0, 0.0)
ob_road4_001.lineart.crease_threshold = 0.0
ob_road6_001.location = (-55.0, 0.0, 0.0)
ob_road6_001.rotation_euler = (0.0, 0.0, -1.571)
ob_road6_001.lineart.crease_threshold = 0.0
ob_road6.location = (-25.0, 0.0, 0.0)
ob_road6.rotation_euler = (0.0, 0.0, -1.571)
ob_road6.lineart.crease_threshold = 0.0
ob_road4.location = (-15.0, 0.0, 0.0)
ob_road4.lineart.crease_threshold = 0.0
ob_road5.location = (-20.0, 0.0, 0.0)
ob_road5.lineart.crease_threshold = 0.0
ob_road3.location = (-10.0, 0.0, 0.0)
ob_road3.lineart.crease_threshold = 0.0
ob_road2.location = (-5.0, 0.0, 0.0)
ob_road2.lineart.crease_threshold = 0.0
ob_road1.location = (0.0, 0.0, 0.0)
ob_road1.lineart.crease_threshold = 0.0
ob_plane.location = (0.0, 0.0, 0.0)
ob_plane.scale = (1.0, 1.0, 0.8166)
ob_plane.lineart.crease_threshold = 0.0
ob_lamp_001.parent = ob_rotationcontrol
ob_lamp_001.location = (-1.0, 2.0, 2.0)
ob_lamp_001.lock_rotations_4d = False
ob_lamp_001.empty_display_type = 'ARROWS'
ob_lamp_001.color = (0.0, 0.0, 0.0, 0.0)
ob_lamp_001.lineart.crease_threshold = 0.0
_c = ob_lamp_001.constraints.new('TRACK_TO'); _c.name = 'TrackTo'
_c.target = ob_rotationcontrol

# ---- collection membership
col_collection_1.objects.link(ob_rotationcontrol)
col_collection_1.objects.link(ob_cameratarget)
col_collection_1.objects.link(ob_camera)
col_collection_1.objects.link(ob_lamp)
col_collection_2.objects.link(ob_plane_002)
col_collection_2.objects.link(ob_road1_002)
col_collection_2.objects.link(ob_road2_002)
col_collection_2.objects.link(ob_road3_002)
col_collection_2.objects.link(ob_road5_002)
col_collection_2.objects.link(ob_road4_002)
col_collection_2.objects.link(ob_road6_002)
col_collection_2.objects.link(ob_road1_001)
col_collection_2.objects.link(ob_road2_001)
col_collection_2.objects.link(ob_road3_001)
col_collection_2.objects.link(ob_road5_001)
col_collection_2.objects.link(ob_road4_001)
col_collection_2.objects.link(ob_road6_001)
col_collection_2.objects.link(ob_road6)
col_collection_2.objects.link(ob_road4)
col_collection_2.objects.link(ob_road5)
col_collection_2.objects.link(ob_road3)
col_collection_2.objects.link(ob_road2)
col_collection_2.objects.link(ob_road1)
col_collection_2.objects.link(ob_plane)
col_collection_2.objects.link(ob_lamp_001)

# ---- scene / render settings (as saved in the file)
scene.camera = ob_camera
scene.frame_start = 1; scene.frame_end = 48; scene.frame_set(1)
scene.render.engine = 'BLENDER_EEVEE_NEXT'
scene.render.image_settings.compression = 90
scene.render.resolution_x = 256
scene.render.resolution_y = 256
scene.render.dither_intensity = 0.0
scene.render.bake_margin = 2
scene.render.bake_bias = 0.0
scene.cycles.use_denoising = False
scene.cycles.samples = 10
scene.cycles.sampling_pattern = 'TABULATED_SOBOL'
scene.cycles.light_sampling_threshold = 0.0
scene.cycles.use_adaptive_sampling = False
scene.cycles.use_light_tree = False
scene.cycles.blur_glossy = 0.0
scene.cycles.volume_bounces = 1
scene.cycles.pixel_filter_type = 'GAUSSIAN'
scene.cycles.sample_clamp_indirect = 0.0
scene.view_settings.view_transform = 'Standard'
bpy.context.view_layer.update()
